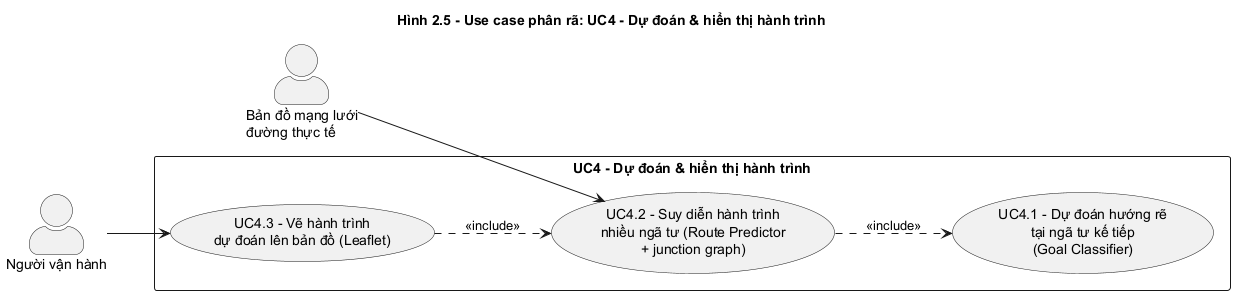

The diagram above was rendered by PlantUML. Its source (embedded in the PNG):
@startuml usecase_uc4
' Hình 2.5 - Use case phân rã UC4
left to right direction
skinparam packageStyle rectangle
skinparam shadowing false
skinparam actorStyle awesome
title Hình 2.5 - Use case phân rã: UC4 - Dự đoán & hiển thị hành trình

actor "Bản đồ mạng lưới\nđường thực tế" as Map
actor "Người vận hành" as Operator

rectangle "UC4 - Dự đoán & hiển thị hành trình" {
  usecase "UC4.1 - Dự đoán hướng rẽ\ntại ngã tư kế tiếp\n(Goal Classifier)" as UC41
  usecase "UC4.2 - Suy diễn hành trình\nnhiều ngã tư (Route Predictor\n+ junction graph)" as UC42
  usecase "UC4.3 - Vẽ hành trình\ndự đoán lên bản đồ (Leaflet)" as UC43
}

Map --> UC42
Operator --> UC43
UC42 ..> UC41 : <<include>>
UC43 ..> UC42 : <<include>>
@enduml